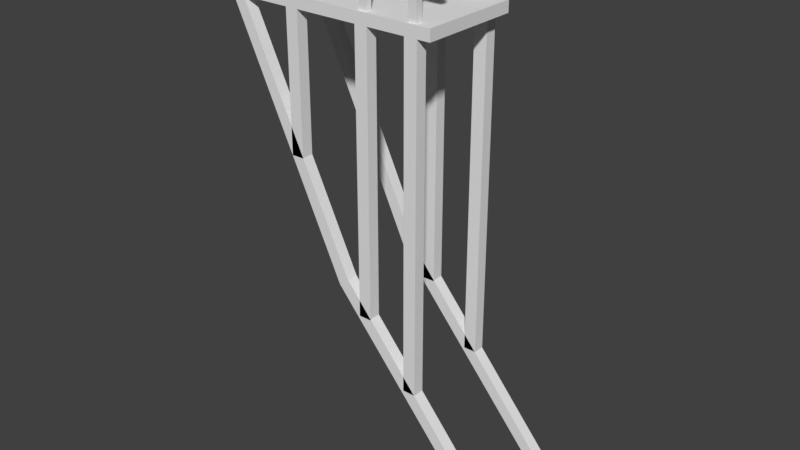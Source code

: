 # Source: lp_jetty.blend  (saved by Blender 2.78.0; exported with 4.5.12 LTS)
import bpy
from mathutils import Matrix  # noqa: F401  (used for matrix-valued properties, if any)

bpy.ops.wm.read_factory_settings(use_empty=True)
scene = bpy.context.scene
scene.name = 'Scene'

# ---- collections
col_collection_1 = bpy.data.collections.new('Collection 1'); scene.collection.children.link(col_collection_1)

# ---- world
world_world = bpy.data.worlds.new('World'); scene.world = world_world
world_world.color = (0.05088, 0.05088, 0.05088)
world_world.use_sun_shadow = False
world_world.sun_shadow_jitter_overblur = 0.0
world_world.cycles.sampling_method = 'MANUAL'

# ---- meshes
me_cylinder_002 = bpy.data.meshes.new('Cylinder.002')
me_cylinder_002.from_pydata([(-2.183, -1.011, 0.2508), (-2.183, -1.011, 0.4655), (-2.183, 0.9887, 0.2508), (-2.135, 0.9403, 0.4655), (2.027, -1.011, 0.2508), (2.027, -1.011, 0.4655), (2.027, 0.9887, 0.2508), (2.027, 0.9887, 0.4655), (-2.183, 0.7665, 0.2508), (-2.183, 0.5443, 0.2508), (-2.183, 0.322, 0.2508), (-2.183, 0.09982, 0.2508), (-2.183, -0.1224, 0.2508), (-2.183, -0.3446, 0.2508), (-2.183, -0.5668, 0.2508), (-2.183, -0.7891, 0.2508), (-2.135, -0.7407, 0.4655), (-2.135, -0.6152, 0.4655), (-2.183, -0.3446, 0.4655), (-2.183, -0.1224, 0.4655), (-2.183, 0.09983, 0.4655), (-2.183, 0.322, 0.4655), (-2.183, 0.5443, 0.4655), (-2.135, 0.8149, 0.4655), (2.027, -0.7891, 0.2508), (2.027, -0.5668, 0.2508), (2.027, -0.3446, 0.2508), (2.027, -0.1224, 0.2508), (2.027, 0.09983, 0.2508), (2.027, 0.322, 0.2508), (2.027, 0.5443, 0.2508), (2.027, 0.7665, 0.2508), (2.027, 0.7665, 0.4655), (2.027, 0.5443, 0.4655), (2.027, 0.322, 0.4655), (2.027, 0.09982, 0.4655), (2.027, -0.1224, 0.4655), (2.027, -0.3446, 0.4655), (2.027, -0.5668, 0.4655), (2.027, -0.7891, 0.4655), (1.779, 0.9887, 0.2508), (1.531, 0.9887, 0.2508), (1.284, 0.9887, 0.2508), (1.036, 0.9887, 0.2508), (0.7883, 0.9887, 0.2508), (0.5407, 0.9887, 0.2508), (0.2931, 0.9887, 0.2508), (0.04545, 0.9887, 0.2508), (-0.2022, 0.9887, 0.2508), (-0.4498, 0.9887, 0.2508), (-0.6975, 0.9887, 0.2508), (-0.9451, 0.9887, 0.2508), (-1.193, 0.9887, 0.2508), (-1.44, 0.9887, 0.2508), (-1.688, 0.9887, 0.2508), (-1.936, 0.9887, 0.2508), (-1.984, 0.9403, 0.4655), (-1.688, 0.9887, 0.4655), (-1.44, 0.9887, 0.4655), (-1.193, 0.9887, 0.4655), (-0.8967, 0.9403, 0.4655), (-0.7459, 0.9403, 0.4655), (-0.4498, 0.9887, 0.4655), (-0.2022, 0.9887, 0.4655), (0.04545, 0.9887, 0.4655), (0.2931, 0.9887, 0.4655), (0.5891, 0.9403, 0.4655), (0.74, 0.9403, 0.4655), (1.036, 0.9887, 0.4655), (1.284, 0.9887, 0.4655), (1.58, 0.9403, 0.4655), (1.73, 0.9403, 0.4655), (-1.936, -1.011, 0.2508), (-1.688, -1.011, 0.2508), (-1.44, -1.011, 0.2508), (-1.193, -1.011, 0.2508), (-0.9451, -1.011, 0.2508), (-0.6975, -1.011, 0.2508), (-0.4498, -1.011, 0.2508), (-0.2022, -1.011, 0.2508), (0.04545, -1.011, 0.2508), (0.2931, -1.011, 0.2508), (0.5407, -1.011, 0.2508), (0.7883, -1.011, 0.2508), (1.036, -1.011, 0.2508), (1.284, -1.011, 0.2508), (1.531, -1.011, 0.2508), (1.779, -1.011, 0.2508), (1.73, -0.9629, 0.4655), (1.58, -0.9629, 0.4655), (1.284, -1.011, 0.4655), (1.036, -1.011, 0.4655), (0.7399, -0.9629, 0.4655), (0.5891, -0.9629, 0.4655), (0.2931, -1.011, 0.4655), (0.04545, -1.011, 0.4655), (-0.2022, -1.011, 0.4655), (-0.4498, -1.011, 0.4655), (-0.7459, -0.9629, 0.4655), (-0.8967, -0.9629, 0.4655), (-1.193, -1.011, 0.4655), (-1.44, -1.011, 0.4655), (-1.688, -1.011, 0.4655), (-1.936, -1.011, 0.4655), (-1.984, 0.8149, 0.4655), (-1.688, 0.7665, 0.4655), (-1.44, 0.7665, 0.4655), (-1.193, 0.7665, 0.4655), (-0.8967, 0.8149, 0.4655), (-0.7459, 0.8149, 0.4655), (-0.4498, 0.7665, 0.4655), (-0.2022, 0.7665, 0.4655), (0.04545, 0.7665, 0.4655), (0.2931, 0.7665, 0.4655), (0.5891, 0.8149, 0.4655), (0.74, 0.8149, 0.4655), (1.036, 0.7665, 0.4655), (1.284, 0.7665, 0.4655), (1.58, 0.8149, 0.4655), (1.73, 0.8149, 0.4655), (-1.936, 0.5443, 0.4655), (-1.688, 0.5443, 0.4655), (-1.44, 0.5443, 0.4655), (-1.193, 0.5443, 0.4655), (-0.9451, 0.5443, 0.4655), (-0.6975, 0.5443, 0.4655), (-0.4498, 0.5443, 0.4655), (-0.2022, 0.5443, 0.4655), (0.04545, 0.5443, 0.4655), (0.2931, 0.5443, 0.4655), (0.5407, 0.5443, 0.4655), (0.7883, 0.5443, 0.4655), (1.036, 0.5443, 0.4655), (1.284, 0.5443, 0.4655), (1.531, 0.5443, 0.4655), (1.779, 0.5443, 0.4655), (-1.936, 0.322, 0.4655), (-1.688, 0.322, 0.4655), (-1.44, 0.322, 0.4655), (-1.193, 0.322, 0.4655), (-0.9451, 0.322, 0.4655), (-0.6975, 0.322, 0.4655), (-0.4498, 0.322, 0.4655), (-0.2022, 0.322, 0.4655), (0.04545, 0.322, 0.4655), (0.2931, 0.322, 0.4655), (0.5407, 0.322, 0.4655), (0.7883, 0.322, 0.4655), (1.036, 0.322, 0.4655), (1.284, 0.322, 0.4655), (1.531, 0.322, 0.4655), (1.779, 0.322, 0.4655), (-1.936, 0.09983, 0.4655), (-1.688, 0.09983, 0.4655), (-1.44, 0.09983, 0.4655), (-1.193, 0.09983, 0.4655), (-0.9451, 0.09983, 0.4655), (-0.6975, 0.09983, 0.4655), (-0.4498, 0.09983, 0.4655), (-0.2022, 0.09983, 0.4655), (0.04545, 0.09983, 0.4655), (0.2931, 0.09983, 0.4655), (0.5407, 0.09983, 0.4655), (0.7883, 0.09983, 0.4655), (1.036, 0.09983, 0.4655), (1.284, 0.09983, 0.4655), (1.531, 0.09983, 0.4655), (1.779, 0.09983, 0.4655), (-1.936, -0.1224, 0.4655), (-1.688, -0.1224, 0.4655), (-1.44, -0.1224, 0.4655), (-1.193, -0.1224, 0.4655), (-0.9451, -0.1224, 0.4655), (-0.6975, -0.1224, 0.4655), (-0.4498, -0.1224, 0.4655), (-0.2022, -0.1224, 0.4655), (0.04545, -0.1224, 0.4655), (0.2931, -0.1224, 0.4655), (0.5407, -0.1224, 0.4655), (0.7883, -0.1224, 0.4655), (1.036, -0.1224, 0.4655), (1.284, -0.1224, 0.4655), (1.531, -0.1224, 0.4655), (1.779, -0.1224, 0.4655), (-1.936, -0.3446, 0.4655), (-1.688, -0.3446, 0.4655), (-1.44, -0.3446, 0.4655), (-1.193, -0.3446, 0.4655), (-0.9451, -0.3446, 0.4655), (-0.6975, -0.3446, 0.4655), (-0.4498, -0.3446, 0.4655), (-0.2022, -0.3446, 0.4655), (0.04545, -0.3446, 0.4655), (0.2931, -0.3446, 0.4655), (0.5407, -0.3446, 0.4655), (0.7883, -0.3446, 0.4655), (1.036, -0.3446, 0.4655), (1.284, -0.3446, 0.4655), (1.531, -0.3446, 0.4655), (1.779, -0.3446, 0.4655), (-1.984, -0.6152, 0.4655), (-1.688, -0.5668, 0.4655), (-1.44, -0.5668, 0.4655), (-1.193, -0.5668, 0.4655), (-0.9451, -0.5668, 0.4655), (-0.6975, -0.5668, 0.4655), (-0.4498, -0.5668, 0.4655), (-0.2022, -0.5668, 0.4655), (0.04545, -0.5668, 0.4655), (0.2931, -0.5668, 0.4655), (0.5407, -0.5668, 0.4655), (0.7883, -0.5668, 0.4655), (1.036, -0.5668, 0.4655), (1.284, -0.5668, 0.4655), (1.531, -0.5668, 0.4655), (1.779, -0.5668, 0.4655), (-1.984, -0.7407, 0.4655), (-1.688, -0.7891, 0.4655), (-1.44, -0.7891, 0.4655), (-1.193, -0.7891, 0.4655), (-0.8967, -0.8375, 0.4655), (-0.7459, -0.8375, 0.4655), (-0.4498, -0.7891, 0.4655), (-0.2022, -0.7891, 0.4655), (0.04545, -0.7891, 0.4655), (0.2931, -0.7891, 0.4655), (0.5891, -0.8375, 0.4655), (0.7399, -0.8375, 0.4655), (1.036, -0.7891, 0.4655), (1.284, -0.7891, 0.4655), (1.58, -0.8375, 0.4655), (1.73, -0.8375, 0.4655), (1.779, 0.7665, 0.2508), (1.531, 0.7665, 0.2508), (1.284, 0.7665, 0.2508), (1.036, 0.7665, 0.2508), (0.7883, 0.7665, 0.2508), (0.5407, 0.7665, 0.2508), (0.2931, 0.7665, 0.2508), (0.04545, 0.7665, 0.2508), (-0.2022, 0.7665, 0.2508), (-0.4498, 0.7665, 0.2508), (-0.6975, 0.7665, 0.2508), (-0.9451, 0.7665, 0.2508), (-1.193, 0.7665, 0.2508), (-1.44, 0.7665, 0.2508), (-1.688, 0.7665, 0.2508), (-1.936, 0.7665, 0.2508), (1.779, 0.5443, 0.2508), (1.531, 0.5443, 0.2508), (1.284, 0.5443, 0.2508), (1.036, 0.5443, 0.2508), (0.7883, 0.5443, 0.2508), (0.5407, 0.5443, 0.2508), (0.2931, 0.5443, 0.2508), (0.04545, 0.5443, 0.2508), (-0.2022, 0.5443, 0.2508), (-0.4498, 0.5443, 0.2508), (-0.6975, 0.5443, 0.2508), (-0.9451, 0.5443, 0.2508), (-1.193, 0.5443, 0.2508), (-1.44, 0.5443, 0.2508), (-1.688, 0.5443, 0.2508), (-1.936, 0.5443, 0.2508), (1.779, 0.322, 0.2508), (1.531, 0.322, 0.2508), (1.284, 0.322, 0.2508), (1.036, 0.322, 0.2508), (0.7883, 0.322, 0.2508), (0.5407, 0.322, 0.2508), (0.2931, 0.322, 0.2508), (0.04545, 0.322, 0.2508), (-0.2022, 0.322, 0.2508), (-0.4498, 0.322, 0.2508), (-0.6975, 0.322, 0.2508), (-0.9451, 0.322, 0.2508), (-1.193, 0.322, 0.2508), (-1.44, 0.322, 0.2508), (-1.688, 0.322, 0.2508), (-1.936, 0.322, 0.2508), (1.779, 0.09983, 0.2508), (1.531, 0.09983, 0.2508), (1.284, 0.09983, 0.2508), (1.036, 0.09983, 0.2508), (0.7883, 0.09983, 0.2508), (0.5407, 0.09983, 0.2508), (0.2931, 0.09983, 0.2508), (0.04545, 0.09983, 0.2508), (-0.2022, 0.09983, 0.2508), (-0.4498, 0.09983, 0.2508), (-0.6975, 0.09983, 0.2508), (-0.9451, 0.09983, 0.2508), (-1.193, 0.09983, 0.2508), (-1.44, 0.09983, 0.2508), (-1.688, 0.09983, 0.2508), (-1.936, 0.09983, 0.2508), (1.779, -0.1224, 0.2508), (1.531, -0.1224, 0.2508), (1.284, -0.1224, 0.2508), (1.036, -0.1224, 0.2508), (0.7883, -0.1224, 0.2508), (0.5407, -0.1224, 0.2508), (0.2931, -0.1224, 0.2508), (0.04545, -0.1224, 0.2508), (-0.2022, -0.1224, 0.2508), (-0.4498, -0.1224, 0.2508), (-0.6975, -0.1224, 0.2508), (-0.9451, -0.1224, 0.2508), (-1.193, -0.1224, 0.2508), (-1.44, -0.1224, 0.2508), (-1.688, -0.1224, 0.2508), (-1.936, -0.1224, 0.2508), (1.779, -0.3446, 0.2508), (1.531, -0.3446, 0.2508), (1.284, -0.3446, 0.2508), (1.036, -0.3446, 0.2508), (0.7883, -0.3446, 0.2508), (0.5407, -0.3446, 0.2508), (0.2931, -0.3446, 0.2508), (0.04545, -0.3446, 0.2508), (-0.2022, -0.3446, 0.2508), (-0.4498, -0.3446, 0.2508), (-0.6975, -0.3446, 0.2508), (-0.9451, -0.3446, 0.2508), (-1.193, -0.3446, 0.2508), (-1.44, -0.3446, 0.2508), (-1.688, -0.3446, 0.2508), (-1.936, -0.3446, 0.2508), (1.779, -0.5668, 0.2508), (1.531, -0.5668, 0.2508), (1.284, -0.5668, 0.2508), (1.036, -0.5668, 0.2508), (0.7883, -0.5668, 0.2508), (0.5407, -0.5668, 0.2508), (0.2931, -0.5668, 0.2508), (0.04545, -0.5668, 0.2508), (-0.2022, -0.5668, 0.2508), (-0.4498, -0.5668, 0.2508), (-0.6975, -0.5668, 0.2508), (-0.9451, -0.5668, 0.2508), (-1.193, -0.5668, 0.2508), (-1.44, -0.5668, 0.2508), (-1.688, -0.5668, 0.2508), (-1.936, -0.5668, 0.2508), (1.779, -0.7891, 0.2508), (1.531, -0.7891, 0.2508), (1.284, -0.7891, 0.2508), (1.036, -0.7891, 0.2508), (0.7883, -0.7891, 0.2508), (0.5407, -0.7891, 0.2508), (0.2931, -0.7891, 0.2508), (0.04545, -0.7891, 0.2508), (-0.2022, -0.7891, 0.2508), (-0.4498, -0.7891, 0.2508), (-0.6975, -0.7891, 0.2508), (-0.9451, -0.7891, 0.2508), (-1.193, -0.7891, 0.2508), (-1.44, -0.7891, 0.2508), (-1.688, -0.7891, 0.2508), (-1.936, -0.7891, 0.2508), (0.08518, -0.7891, -4.551), (0.08518, -1.011, -4.551), (0.2739, 0.9887, -4.391), (0.08518, 0.9887, -4.551), (0.08518, 0.7665, -4.551), (0.2739, 0.7665, -4.391), (0.2739, -0.7891, -4.391), (0.2739, -1.011, -4.391), (3.59, -0.7891, -8.658), (3.59, -1.011, -8.658), (3.686, 0.9887, -8.43), (3.59, 0.9887, -8.658), (3.59, 0.7665, -8.658), (3.686, 0.7665, -8.43), (3.686, -0.7891, -8.43), (3.686, -1.011, -8.43), (-0.6975, 0.9887, -2.362), (-0.9451, 0.9887, -2.362), (-0.9451, -1.011, -2.362), (-0.6975, -1.011, -2.362), (-0.6975, 0.7665, -2.362), (-0.9451, 0.7665, -2.362), (-0.6975, -0.7891, -2.362), (-0.9451, -0.7891, -2.362), (0.7883, 0.9887, -3.054), (0.5407, 0.9887, -3.054), (0.5407, -1.011, -3.054), (0.7883, -1.011, -3.054), (0.7883, 0.7665, -3.054), (0.5407, 0.7665, -3.054), (0.7883, -0.7891, -3.054), (0.5407, -0.7891, -3.054), (0.7883, 0.9887, -5.02), (0.5407, 0.9887, -5.02), (0.5407, -1.011, -5.02), (0.7883, -1.011, -5.02), (0.7883, 0.7665, -5.02), (0.5407, 0.7665, -5.02), (0.7883, -0.7891, -5.02), (0.5407, -0.7891, -5.02), (1.779, 0.9887, -6.162), (1.531, 0.9887, -6.162), (1.531, -1.011, -6.162), (1.779, -1.011, -6.162), (1.779, 0.7665, -6.162), (1.531, 0.7665, -6.162), (1.779, -0.7891, -6.162), (1.531, -0.7891, -6.162), (-2.183, 0.7665, 0.4655), (-2.183, 0.9887, 0.4655), (-2.183, -0.7891, 0.4655), (-2.183, -0.5668, 0.4655), (-1.936, 0.9887, 0.4655), (-0.9451, 0.9887, 0.4655), (-0.6975, 0.9887, 0.4655), (0.5407, 0.9887, 0.4655), (0.7883, 0.9887, 0.4655), (1.531, 0.9887, 0.4655), (1.779, 0.9887, 0.4655), (1.779, -1.011, 0.4655), (1.531, -1.011, 0.4655), (0.7883, -1.011, 0.4655), (0.5407, -1.011, 0.4655), (-0.6975, -1.011, 0.4655), (-0.9451, -1.011, 0.4655), (-1.936, 0.7665, 0.4655), (-0.9451, 0.7665, 0.4655), (-0.6975, 0.7665, 0.4655), (0.5407, 0.7665, 0.4655), (0.7883, 0.7665, 0.4655), (1.531, 0.7665, 0.4655), (1.779, 0.7665, 0.4655), (-1.936, -0.5668, 0.4655), (-1.936, -0.7891, 0.4655), (-0.9451, -0.7891, 0.4655), (-0.6975, -0.7891, 0.4655), (0.5407, -0.7891, 0.4655), (0.7883, -0.7891, 0.4655), (1.531, -0.7891, 0.4655), (1.779, -0.7891, 0.4655), (-2.135, 0.8149, 0.4655), (-2.135, 0.9403, 0.4655), (-2.135, -0.7407, 0.4655), (-2.135, -0.6152, 0.4655), (-1.984, 0.9403, 0.4655), (-0.8967, 0.9403, 0.4655), (-0.7459, 0.9403, 0.4655), (0.5891, 0.9403, 0.4655), (0.74, 0.9403, 0.4655), (1.58, 0.9403, 0.4655), (1.73, 0.9403, 0.4655), (1.73, -0.9629, 0.4655), (1.58, -0.9629, 0.4655), (0.7399, -0.9629, 0.4655), (0.5891, -0.9629, 0.4655), (-0.7459, -0.9629, 0.4655), (-0.8967, -0.9629, 0.4655), (-1.984, 0.8149, 0.4655), (-0.8967, 0.8149, 0.4655), (-0.7459, 0.8149, 0.4655), (0.5891, 0.8149, 0.4655), (0.74, 0.8149, 0.4655), (1.58, 0.8149, 0.4655), (1.73, 0.8149, 0.4655), (-1.984, -0.6152, 0.4655), (-1.984, -0.7407, 0.4655), (-0.8967, -0.8375, 0.4655), (-0.7459, -0.8375, 0.4655), (0.5891, -0.8375, 0.4655), (0.7399, -0.8375, 0.4655), (1.58, -0.8375, 0.4655), (1.73, -0.8375, 0.4655), (-2.135, 0.8149, 1.466), (-2.135, 0.9403, 1.466), (-2.135, -0.7407, 1.466), (-1.984, 0.9403, 1.466), (-0.8967, 0.9403, 1.466), (-0.7459, 0.9403, 1.466), (0.5891, 0.9403, 1.466), (0.74, 0.9403, 1.466), (1.58, 0.9403, 1.466), (1.73, 0.9403, 1.466), (1.73, -0.9629, 1.466), (1.58, -0.9629, 1.466), (0.7399, -0.9629, 1.466), (0.5891, -0.9629, 1.466), (-0.7459, -0.9629, 1.466), (-0.8967, -0.9629, 1.466), (-1.984, 0.8149, 1.466), (-0.8967, 0.8149, 1.466), (-0.7459, 0.8149, 1.466), (0.5891, 0.8149, 1.466), (0.74, 0.8149, 1.466), (1.58, 0.8149, 1.466), (1.73, 0.8149, 1.466), (-1.984, -0.6152, 1.466), (-1.984, -0.7407, 1.466), (-0.8967, -0.8375, 1.466), (-0.7459, -0.8375, 1.466), (0.5891, -0.8375, 1.466), (0.7399, -0.8375, 1.466), (1.58, -0.8375, 1.466), (1.73, -0.8375, 1.466), (-2.135, -0.6152, 1.315), (-1.984, -0.6152, 1.315), (-1.984, -0.7407, 1.315), (-2.135, -0.7407, 1.315), (2.034, -0.6152, 1.466), (2.034, -0.7407, 1.466), (2.034, -0.7407, 1.315), (2.034, -0.6152, 1.315), (-2.44, -0.7407, 1.466), (-2.44, -0.6152, 1.466), (-2.44, -0.6152, 1.315), (-2.44, -0.7407, 1.315), (-2.135, 0.8149, 1.311), (-2.135, 0.9403, 1.311), (-1.984, 0.9403, 1.311), (-1.984, 0.8149, 1.311), (0.299, 0.9403, 1.466), (0.299, 0.8149, 1.466), (0.299, 0.8149, 1.311), (0.299, 0.9403, 1.311), (2.152, 0.9403, 1.466), (2.152, 0.8149, 1.466), (2.152, 0.8149, 1.311), (2.152, 0.9403, 1.311)], [], [(8, 408, 409, 2), (40, 418, 7, 6), (24, 39, 5, 4), (72, 103, 1, 0), (344, 24, 4, 87), (433, 410, 1, 103), (3, 23, 440, 441), (425, 408, 22, 120), (120, 22, 21, 136), (136, 21, 20, 152), (152, 20, 19, 168), (168, 19, 18, 184), (184, 18, 411, 432), (200, 17, 443, 464), (40, 6, 31, 232), (232, 31, 30, 248), (248, 30, 29, 264), (264, 29, 28, 280), (280, 28, 27, 296), (296, 27, 26, 312), (312, 26, 25, 328), (328, 25, 24, 344), (6, 7, 32, 31), (31, 32, 33, 30), (30, 33, 34, 29), (29, 34, 35, 28), (28, 35, 36, 27), (27, 36, 37, 26), (26, 37, 38, 25), (25, 38, 39, 24), (0, 1, 410, 15), (15, 410, 411, 14), (14, 411, 18, 13), (13, 18, 19, 12), (12, 19, 20, 11), (11, 20, 21, 10), (10, 21, 22, 9), (9, 22, 408, 8), (14, 343, 359, 15), (343, 342, 358, 359), (342, 341, 357, 358), (341, 340, 356, 357), (340, 339, 355, 356), (339, 338, 354, 355), (338, 337, 353, 354), (337, 336, 352, 353), (336, 335, 351, 352), (335, 334, 350, 351), (334, 333, 349, 350), (333, 332, 348, 349), (332, 331, 347, 348), (331, 330, 346, 347), (330, 329, 345, 346), (329, 328, 344, 345), (13, 327, 343, 14), (327, 326, 342, 343), (326, 325, 341, 342), (325, 324, 340, 341), (324, 323, 339, 340), (323, 322, 338, 339), (322, 321, 337, 338), (321, 320, 336, 337), (320, 319, 335, 336), (319, 318, 334, 335), (318, 317, 333, 334), (317, 316, 332, 333), (316, 315, 331, 332), (315, 314, 330, 331), (314, 313, 329, 330), (313, 312, 328, 329), (12, 311, 327, 13), (311, 310, 326, 327), (310, 309, 325, 326), (309, 308, 324, 325), (308, 307, 323, 324), (307, 306, 322, 323), (306, 305, 321, 322), (305, 304, 320, 321), (304, 303, 319, 320), (303, 302, 318, 319), (302, 301, 317, 318), (301, 300, 316, 317), (300, 299, 315, 316), (299, 298, 314, 315), (298, 297, 313, 314), (297, 296, 312, 313), (11, 295, 311, 12), (295, 294, 310, 311), (294, 293, 309, 310), (293, 292, 308, 309), (292, 291, 307, 308), (291, 290, 306, 307), (290, 289, 305, 306), (289, 288, 304, 305), (288, 287, 303, 304), (287, 286, 302, 303), (286, 285, 301, 302), (285, 284, 300, 301), (284, 283, 299, 300), (283, 282, 298, 299), (282, 281, 297, 298), (281, 280, 296, 297), (10, 279, 295, 11), (279, 278, 294, 295), (278, 277, 293, 294), (277, 276, 292, 293), (276, 275, 291, 292), (275, 274, 290, 291), (274, 273, 289, 290), (273, 272, 288, 289), (272, 271, 287, 288), (271, 270, 286, 287), (270, 269, 285, 286), (269, 268, 284, 285), (268, 267, 283, 284), (267, 266, 282, 283), (266, 265, 281, 282), (265, 264, 280, 281), (9, 263, 279, 10), (263, 262, 278, 279), (262, 261, 277, 278), (261, 260, 276, 277), (260, 259, 275, 276), (259, 258, 274, 275), (258, 257, 273, 274), (257, 256, 272, 273), (256, 255, 271, 272), (255, 254, 270, 271), (254, 253, 269, 270), (253, 252, 268, 269), (252, 251, 267, 268), (251, 250, 266, 267), (250, 249, 265, 266), (249, 248, 264, 265), (8, 247, 263, 9), (247, 246, 262, 263), (246, 245, 261, 262), (245, 244, 260, 261), (244, 243, 259, 260), (243, 242, 258, 259), (242, 241, 257, 258), (241, 240, 256, 257), (240, 239, 255, 256), (239, 238, 254, 255), (238, 237, 253, 254), (237, 236, 252, 253), (236, 235, 251, 252), (235, 234, 250, 251), (234, 233, 249, 250), (233, 232, 248, 249), (0, 15, 360, 361), (55, 54, 246, 247), (54, 53, 245, 246), (53, 52, 244, 245), (52, 51, 243, 244), (50, 242, 380, 376), (50, 49, 241, 242), (49, 48, 240, 241), (48, 47, 239, 240), (47, 46, 238, 239), (46, 45, 237, 238), (349, 348, 390, 391), (44, 43, 235, 236), (43, 42, 234, 235), (42, 41, 233, 234), (86, 345, 407, 402), (38, 215, 439, 39), (215, 214, 438, 439), (214, 213, 229, 438), (213, 212, 228, 229), (212, 211, 437, 228), (211, 210, 436, 437), (210, 209, 225, 436), (209, 208, 224, 225), (208, 207, 223, 224), (207, 206, 222, 223), (206, 205, 435, 222), (205, 204, 434, 435), (204, 203, 219, 434), (203, 202, 218, 219), (202, 201, 217, 218), (201, 432, 433, 217), (37, 199, 215, 38), (199, 198, 214, 215), (198, 197, 213, 214), (197, 196, 212, 213), (196, 195, 211, 212), (195, 194, 210, 211), (194, 193, 209, 210), (193, 192, 208, 209), (192, 191, 207, 208), (191, 190, 206, 207), (190, 189, 205, 206), (189, 188, 204, 205), (188, 187, 203, 204), (187, 186, 202, 203), (186, 185, 201, 202), (185, 184, 432, 201), (36, 183, 199, 37), (183, 182, 198, 199), (182, 181, 197, 198), (181, 180, 196, 197), (180, 179, 195, 196), (179, 178, 194, 195), (178, 177, 193, 194), (177, 176, 192, 193), (176, 175, 191, 192), (175, 174, 190, 191), (174, 173, 189, 190), (173, 172, 188, 189), (172, 171, 187, 188), (171, 170, 186, 187), (170, 169, 185, 186), (169, 168, 184, 185), (35, 167, 183, 36), (167, 166, 182, 183), (166, 165, 181, 182), (165, 164, 180, 181), (164, 163, 179, 180), (163, 162, 178, 179), (162, 161, 177, 178), (161, 160, 176, 177), (160, 159, 175, 176), (159, 158, 174, 175), (158, 157, 173, 174), (157, 156, 172, 173), (156, 155, 171, 172), (155, 154, 170, 171), (154, 153, 169, 170), (153, 152, 168, 169), (34, 151, 167, 35), (151, 150, 166, 167), (150, 149, 165, 166), (149, 148, 164, 165), (148, 147, 163, 164), (147, 146, 162, 163), (146, 145, 161, 162), (145, 144, 160, 161), (144, 143, 159, 160), (143, 142, 158, 159), (142, 141, 157, 158), (141, 140, 156, 157), (140, 139, 155, 156), (139, 138, 154, 155), (138, 137, 153, 154), (137, 136, 152, 153), (33, 135, 151, 34), (135, 134, 150, 151), (134, 133, 149, 150), (133, 132, 148, 149), (132, 131, 147, 148), (131, 130, 146, 147), (130, 129, 145, 146), (129, 128, 144, 145), (128, 127, 143, 144), (127, 126, 142, 143), (126, 125, 141, 142), (125, 124, 140, 141), (124, 123, 139, 140), (123, 122, 138, 139), (122, 121, 137, 138), (121, 120, 136, 137), (32, 431, 135, 33), (431, 430, 134, 135), (430, 117, 133, 134), (117, 116, 132, 133), (116, 429, 131, 132), (429, 428, 130, 131), (428, 113, 129, 130), (113, 112, 128, 129), (112, 111, 127, 128), (111, 110, 126, 127), (110, 427, 125, 126), (427, 426, 124, 125), (426, 107, 123, 124), (107, 106, 122, 123), (106, 105, 121, 122), (105, 425, 120, 121), (7, 418, 431, 32), (88, 231, 471, 451), (417, 69, 117, 430), (69, 68, 116, 117), (68, 416, 429, 116), (118, 119, 463, 462), (415, 65, 113, 428), (65, 64, 112, 113), (64, 63, 111, 112), (63, 62, 110, 111), (62, 414, 427, 110), (104, 56, 444, 457), (413, 59, 107, 426), (59, 58, 106, 107), (58, 57, 105, 106), (57, 412, 425, 105), (39, 439, 419, 5), (114, 115, 461, 460), (438, 229, 90, 420), (229, 228, 91, 90), (228, 437, 421, 91), (60, 108, 458, 445), (436, 225, 94, 422), (225, 224, 95, 94), (224, 223, 96, 95), (223, 222, 97, 96), (222, 435, 423, 97), (108, 109, 459, 458), (434, 219, 100, 424), (219, 218, 101, 100), (218, 217, 102, 101), (217, 433, 103, 102), (55, 247, 365, 362), (359, 358, 73, 72), (358, 357, 74, 73), (357, 356, 75, 74), (356, 355, 76, 75), (354, 77, 379, 382), (354, 353, 78, 77), (353, 352, 79, 78), (352, 351, 80, 79), (351, 350, 81, 80), (350, 349, 82, 81), (44, 236, 388, 384), (348, 347, 84, 83), (347, 346, 85, 84), (346, 345, 86, 85), (87, 86, 402, 403), (4, 5, 419, 87), (87, 419, 420, 86), (86, 420, 90, 85), (85, 90, 91, 84), (84, 91, 421, 83), (83, 421, 422, 82), (82, 422, 94, 81), (81, 94, 95, 80), (80, 95, 96, 79), (79, 96, 97, 78), (78, 97, 423, 77), (77, 423, 424, 76), (76, 424, 100, 75), (75, 100, 101, 74), (74, 101, 102, 73), (73, 102, 103, 72), (2, 409, 412, 55), (55, 412, 57, 54), (54, 57, 58, 53), (53, 58, 59, 52), (52, 59, 413, 51), (51, 413, 414, 50), (50, 414, 62, 49), (49, 62, 63, 48), (48, 63, 64, 47), (47, 64, 65, 46), (46, 65, 415, 45), (45, 415, 416, 44), (44, 416, 68, 43), (43, 68, 69, 42), (42, 69, 417, 41), (41, 417, 418, 40), (362, 365, 373, 370), (363, 362, 370, 371), (72, 0, 361, 367), (8, 2, 363, 364), (359, 72, 367, 366), (247, 8, 364, 365), (15, 359, 366, 360), (2, 55, 362, 363), (371, 370, 373, 372), (368, 374, 375, 369), (360, 366, 374, 368), (364, 363, 371, 372), (361, 360, 368, 369), (366, 367, 375, 374), (367, 361, 369, 375), (365, 364, 372, 373), (377, 376, 380, 381), (383, 382, 379, 378), (77, 76, 378, 379), (76, 355, 383, 378), (51, 50, 376, 377), (243, 51, 377, 381), (355, 354, 382, 383), (242, 243, 381, 380), (389, 385, 393, 397), (386, 391, 399, 394), (83, 82, 386, 387), (236, 237, 389, 388), (82, 349, 391, 386), (237, 45, 385, 389), (348, 83, 387, 390), (45, 44, 384, 385), (393, 392, 396, 397), (399, 398, 395, 394), (388, 389, 397, 396), (385, 384, 392, 393), (390, 387, 395, 398), (384, 388, 396, 392), (391, 390, 398, 399), (387, 386, 394, 395), (401, 400, 404, 405), (407, 406, 403, 402), (41, 40, 400, 401), (345, 344, 406, 407), (233, 41, 401, 405), (232, 233, 405, 404), (344, 87, 403, 406), (40, 232, 404, 400), (23, 3, 409, 408), (16, 17, 411, 410), (3, 56, 412, 409), (60, 61, 414, 413), (66, 67, 416, 415), (70, 71, 418, 417), (88, 89, 420, 419), (92, 93, 422, 421), (98, 99, 424, 423), (104, 23, 408, 425), (109, 108, 426, 427), (115, 114, 428, 429), (119, 118, 430, 431), (17, 200, 432, 411), (216, 16, 410, 433), (220, 221, 435, 434), (226, 227, 437, 436), (230, 231, 439, 438), (200, 216, 433, 432), (71, 119, 431, 418), (118, 70, 417, 430), (67, 115, 429, 416), (114, 66, 415, 428), (61, 109, 427, 414), (108, 60, 413, 426), (56, 104, 425, 412), (231, 88, 419, 439), (89, 230, 438, 420), (227, 92, 421, 437), (93, 226, 436, 422), (221, 98, 423, 435), (99, 220, 434, 424), (517, 516, 473, 475), (467, 466, 497, 498), (453, 469, 500, 484), (503, 506, 514, 513), (506, 505, 496, 474), (470, 452, 483, 501), (516, 515, 472, 473), (230, 89, 452, 470), (16, 216, 465, 442), (17, 16, 442, 443), (92, 227, 469, 453), (221, 220, 466, 467), (56, 3, 441, 444), (226, 93, 454, 468), (227, 226, 468, 469), (61, 60, 445, 446), (98, 221, 467, 455), (231, 230, 470, 471), (67, 66, 447, 448), (220, 99, 456, 466), (216, 200, 464, 465), (71, 70, 449, 450), (119, 71, 450, 463), (89, 88, 451, 452), (70, 118, 462, 449), (93, 92, 453, 454), (115, 67, 448, 461), (99, 98, 455, 456), (66, 114, 460, 447), (23, 104, 457, 440), (109, 61, 446, 459), (475, 473, 472, 488), (513, 512, 495, 504), (481, 480, 493, 494), (479, 478, 491, 492), (477, 476, 489, 490), (502, 501, 483, 482), (500, 499, 485, 484), (498, 497, 487, 486), (468, 454, 485, 499), (469, 468, 499, 500), (446, 445, 476, 477), (455, 467, 498, 486), (471, 470, 501, 502), (448, 447, 478, 479), (466, 456, 487, 497), (505, 504, 510, 509), (450, 449, 480, 481), (463, 450, 481, 494), (452, 451, 482, 483), (449, 462, 493, 480), (454, 453, 484, 485), (461, 448, 479, 492), (456, 455, 486, 487), (447, 460, 491, 478), (515, 518, 488, 472), (459, 446, 477, 490), (458, 459, 490, 489), (445, 458, 489, 476), (460, 461, 492, 491), (488, 518, 521, 520), (462, 463, 494, 493), (451, 471, 502, 482), (465, 464, 504, 505), (464, 443, 503, 504), (442, 465, 505, 506), (443, 442, 506, 503), (509, 510, 507, 508), (495, 496, 508, 507), (496, 505, 509, 508), (504, 495, 507, 510), (513, 514, 511, 512), (506, 474, 511, 514), (495, 512, 511, 496), (457, 444, 517, 518), (440, 457, 518, 515), (441, 440, 515, 516), (444, 441, 516, 517), (521, 522, 526, 525), (475, 488, 520, 519), (518, 517, 522, 521), (517, 475, 519, 522), (525, 526, 523, 524), (520, 521, 525, 524), (522, 519, 523, 526), (519, 520, 524, 523)])
me_cylinder_002.use_remesh_preserve_volume = False
me_cylinder_002.use_remesh_preserve_attributes = False
me_cylinder_002.use_mirror_vertex_groups = False
me_cylinder_002.update()

# ---- objects
ob_cylinder_001 = bpy.data.objects.new('Cylinder.001', me_cylinder_002)

# ---- transforms, parenting, visibility, modifiers, constraints
ob_cylinder_001.location = (0.0, 0.0, 0.0)
ob_cylinder_001.lineart.crease_threshold = 0.0

# ---- collection membership
col_collection_1.objects.link(ob_cylinder_001)

# ---- scene / render settings (as saved in the file)
scene.frame_start = 1; scene.frame_end = 250; scene.frame_set(1)
scene.render.engine = 'BLENDER_EEVEE_NEXT'
scene.render.resolution_percentage = 50
scene.render.dither_intensity = 0.0
scene.cycles.use_denoising = False
scene.cycles.samples = 128
scene.cycles.sampling_pattern = 'TABULATED_SOBOL'
scene.cycles.light_sampling_threshold = 0.0
scene.cycles.use_adaptive_sampling = False
scene.cycles.use_light_tree = False
scene.cycles.blur_glossy = 0.0
scene.cycles.sample_clamp_indirect = 0.0
scene.view_settings.view_transform = 'Standard'
bpy.context.view_layer.update()

# ---- added for rendering (the .blend has no active camera and no usable light): camera, sun
cam_auto = bpy.data.cameras.new('AutoCamera')
cam_auto.lens = 50.0
cam_auto.sensor_width = 36.0
cam_auto.clip_end = 1000.0
ob_auto_camera = bpy.data.objects.new('AutoCamera', cam_auto)
scene.collection.objects.link(ob_auto_camera)
ob_auto_camera.location = (11.7261, -13.3355, 5.28643)
ob_auto_camera.rotation_euler = (1.09748, -7.21219e-08, 0.694738)
scene.camera = ob_auto_camera
light_auto_sun = bpy.data.lights.new('AutoSun', 'SUN')
light_auto_sun.energy = 3.0
light_auto_sun.angle = 0.0523599
ob_auto_sun = bpy.data.objects.new('AutoSun', light_auto_sun)
scene.collection.objects.link(ob_auto_sun)
ob_auto_sun.rotation_euler = (0.872665, 0.174533, 0.523599)
bpy.context.view_layer.update()
